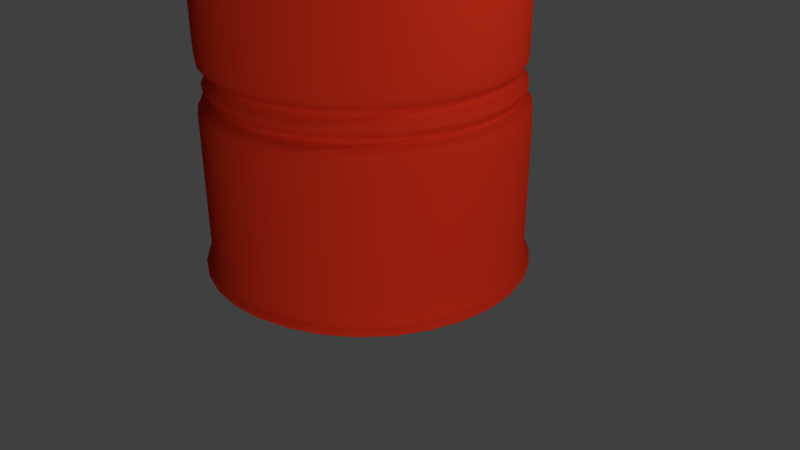 # Source: barril_metalico.blend  (saved by Blender 2.79.0; exported with 4.5.12 LTS)
import bpy
from mathutils import Matrix  # noqa: F401  (used for matrix-valued properties, if any)

bpy.ops.wm.read_factory_settings(use_empty=True)
scene = bpy.context.scene
scene.name = 'Scene'

# ---- collections
col_collection_1 = bpy.data.collections.new('Collection 1'); scene.collection.children.link(col_collection_1)
col_collection_20 = bpy.data.collections.new('Collection 20'); scene.collection.children.link(col_collection_20)
col_collection_20.hide_render = True
col_collection_20.hide_viewport = True

# ---- materials (node trees are filled in below, after node groups)
mat_vermelho = bpy.data.materials.new('vermelho')
mat_vermelho.alpha_threshold = 0.0
mat_vermelho.use_transparent_shadow = False
mat_vermelho.diffuse_color = (0.8, 0.03548, 0.0125, 1.0)
mat_vermelho.roughness = 0.5

# ---- material node trees

# ---- world
world_world = bpy.data.worlds.new('World'); scene.world = world_world
world_world.color = (0.05088, 0.05088, 0.05088)
world_world.use_sun_shadow = False
world_world.sun_shadow_jitter_overblur = 0.0
world_world.cycles.sampling_method = 'MANUAL'

# ---- cameras
cam_camera = bpy.data.cameras.new('Camera')
cam_camera.clip_end = 100.0
cam_camera.lens = 35.0
cam_camera.sensor_width = 32.0
cam_camera.sensor_height = 18.0
cam_camera.ortho_scale = 7.314
cam_camera.dof.focus_distance = 0.0
cam_camera.dof.aperture_fstop = 128.0

# ---- lights
light_hemi = bpy.data.lights.new('Hemi', 'SUN')
light_hemi.transmission_factor = 0.0
light_hemi.angle = 0.1993
light_hemi.energy = 1.0
light_hemi.shadow_buffer_clip_start = 0.5
light_hemi.shadow_soft_size = 0.1
light_hemi.shadow_cascade_max_distance = 1000.0
light_lamp = bpy.data.lights.new('Lamp', 'POINT')
light_lamp.transmission_factor = 0.0
light_lamp.cutoff_distance = 30.0
light_lamp.energy = 100.0
light_lamp.shadow_buffer_clip_start = 1.001
light_lamp.shadow_soft_size = 0.1
light_lamp.shadow_maximum_resolution = 0.006
light_lamp.use_absolute_resolution = True

# ---- meshes
me_circle = bpy.data.meshes.new('Circle')
me_circle.from_pydata([(-1.589e-08, 2.068, 0.0), (-1.462, 1.462, 0.0), (-2.068, -9.631e-08, 0.0), (-1.462, -1.462, 0.0), (1.649e-07, -2.068, 0.0), (1.462, -1.462, 0.0), (2.068, 1.872e-08, 0.0), (1.462, 1.462, 0.0), (-2.27e-08, 2.172, 2.162), (-1.536, 1.536, 2.162), (-2.172, -1.019e-07, 2.162), (-1.536, -1.536, 2.162), (1.672e-07, -2.172, 2.162), (1.536, -1.536, 2.162), (2.172, 1.891e-08, 2.162), (1.536, 1.536, 2.162), (1.359, 1.359, 2.506), (1.922, 1.813e-08, 2.506), (1.359, -1.359, 2.506), (1.584e-07, -1.922, 2.506), (-1.359, -1.359, 2.506), (-1.922, -8.88e-08, 2.506), (-1.359, 1.359, 2.506), (-9.601e-09, 1.922, 2.506), (-2.648e-08, 2.18, 2.365), (-1.542, 1.542, 2.365), (-2.18, -1.007e-07, 2.365), (-1.542, -1.542, 2.365), (1.641e-07, -2.18, 2.365), (1.542, -1.542, 2.365), (2.18, 2.057e-08, 2.365), (1.542, 1.542, 2.365), (1.372, 1.372, 2.225), (1.941, 1.667e-08, 2.225), (1.372, -1.372, 2.225), (1.608e-07, -1.941, 2.225), (-1.372, -1.372, 2.225), (-1.941, -9.131e-08, 2.225), (-1.372, 1.372, 2.225), (-8.838e-09, 1.941, 2.225), (1.455, 1.505, 2.604), (2.079, 7.057e-09, 2.604), (1.455, -1.505, 2.604), (-0.04912, -2.128, 2.604), (-1.554, -1.505, 2.604), (-2.177, -1.113e-07, 2.604), (-1.554, 1.505, 2.604), (-0.04912, 2.128, 2.604), (1.455, 1.505, 2.702), (2.079, 7.057e-09, 2.702), (1.455, -1.505, 2.702), (-0.04912, -2.128, 2.702), (-1.554, -1.505, 2.702), (-2.177, -1.113e-07, 2.702), (-1.554, 1.505, 2.702), (-0.04912, 2.128, 2.702), (1.455, 1.505, 5.35), (2.079, 7.057e-09, 5.35), (1.455, -1.505, 5.35), (-0.04912, -2.128, 5.35), (-1.554, -1.505, 5.35), (-2.177, -1.113e-07, 5.35), (-1.554, 1.505, 5.35), (-0.04912, 2.128, 5.35), (1.536, -1.536, 2.021), (1.672e-07, -2.172, 2.021), (-1.536, -1.536, 2.021), (-2.172, -1.019e-07, 2.021), (-1.536, 1.536, 2.021), (-2.27e-08, 2.172, 2.021), (1.536, 1.536, 2.021), (2.172, 1.891e-08, 2.021), (1.455, 1.505, 5.468), (2.079, 7.057e-09, 5.468), (1.455, -1.505, 5.468), (-0.04912, -2.128, 5.468), (-1.554, -1.505, 5.468), (-2.177, -1.113e-07, 5.468), (-1.554, 1.505, 5.468), (-0.04912, 2.128, 5.468), (1.294, 1.343, 5.552), (1.85, 1.006e-08, 5.552), (1.294, -1.343, 5.552), (-0.04912, -1.899, 5.552), (-1.392, -1.343, 5.552), (-1.948, -9.558e-08, 5.552), (-1.392, 1.343, 5.552), (-0.04912, 1.899, 5.552), (1.534, 1.583, 5.687), (2.19, 1.186e-08, 5.687), (1.534, -1.583, 5.687), (-0.04912, -2.239, 5.687), (-1.632, -1.583, 5.687), (-2.288, -1.127e-07, 5.687), (-1.632, 1.583, 5.687), (-0.04912, 2.239, 5.687), (1.352, 1.401, 5.815), (1.932, -4.795e-09, 5.815), (1.352, -1.401, 5.815), (-0.04912, -1.981, 5.815), (-1.45, -1.401, 5.815), (-2.03, -1.15e-07, 5.815), (-1.45, 1.401, 5.815), (-0.04912, 1.981, 5.815), (1.473, 1.522, 5.92), (2.103, -5.21e-09, 5.92), (1.473, -1.522, 5.92), (-0.04912, -2.152, 5.92), (-1.571, -1.522, 5.92), (-2.202, -1.25e-07, 5.92), (-1.571, 1.522, 5.92), (-0.04912, 2.152, 5.92), (1.473, 1.522, 6.02), (2.103, -5.21e-09, 6.02), (1.473, -1.522, 6.02), (-0.04912, -2.152, 6.02), (-1.571, -1.522, 6.02), (-2.202, -1.25e-07, 6.02), (-1.571, 1.522, 6.02), (-0.04912, 2.152, 6.02), (1.473, 1.522, 7.741), (2.103, -5.21e-09, 7.741), (1.473, -1.522, 7.741), (-0.04912, -2.152, 7.741), (-1.571, -1.522, 7.741), (-2.202, -1.25e-07, 7.741), (-1.571, 1.522, 7.741), (-0.04912, 2.152, 7.741), (1.614, 1.663, 7.86), (2.302, -5.692e-09, 7.86), (1.614, -1.663, 7.86), (-0.04912, -2.351, 7.86), (-1.712, -1.663, 7.86), (-2.401, -1.365e-07, 7.86), (-1.712, 1.663, 7.86), (-0.04912, 2.351, 7.86), (1.614, 1.663, 8.042), (2.302, -5.692e-09, 8.042), (1.614, -1.663, 8.042), (-0.04912, -2.351, 8.042), (-1.712, -1.663, 8.042), (-2.401, -1.365e-07, 8.042), (-1.712, 1.663, 8.042), (-0.04912, 2.351, 8.042), (1.448, 1.497, 8.042), (2.068, -8.097e-09, 8.042), (1.448, -1.497, 8.042), (-0.04912, -2.117, 8.042), (-1.546, -1.497, 8.042), (-2.166, -1.259e-07, 8.042), (-1.546, 1.497, 8.042), (-0.04912, 2.117, 8.042), (1.463, 1.413, 7.904), (2.083, -0.08362, 7.904), (1.463, -1.581, 7.904), (-0.03433, -2.201, 7.904), (-1.531, -1.581, 7.904), (-2.151, -0.08362, 7.904), (-1.531, 1.413, 7.904), (-0.03433, 2.033, 7.904), (1.672e-07, -2.172, 0.1677), (-2.172, -1.019e-07, 0.1677), (-2.27e-08, 2.172, 0.1677), (1.536, 1.536, 0.1677), (1.536, -1.536, 0.1677), (-1.536, -1.536, 0.1677), (-1.536, 1.536, 0.1677), (2.172, 1.891e-08, 0.1677), (1.706e-07, -2.326, 0.08035), (-2.326, -1.104e-07, 0.08035), (-3.281e-08, 2.326, 0.08035), (1.645, 1.645, 0.08035), (1.645, -1.645, 0.08035), (-1.645, -1.645, 0.08035), (-1.645, 1.645, 0.08035), (2.326, 1.903e-08, 0.08035), (1.536, -1.536, 0.2736), (-1.536, -1.536, 0.2736), (-1.536, 1.536, 0.2736), (2.172, 1.891e-08, 0.2736), (1.672e-07, -2.172, 0.2736), (-2.172, -1.019e-07, 0.2736), (-2.27e-08, 2.172, 0.2736), (1.536, 1.536, 0.2736), (-2.202, -1.25e-07, 7.646), (-1.571, 1.522, 7.646), (-0.04912, -2.152, 7.646), (-1.571, -1.522, 7.646), (2.103, -5.21e-09, 7.646), (1.473, -1.522, 7.646), (-0.04912, 2.152, 7.646), (1.473, 1.522, 7.646), (7.451e-08, 1.49e-08, 0.0)], [], [(4, 3, 192), (21, 20, 44, 45), (65, 64, 13, 12), (67, 66, 11, 10), (69, 68, 9, 8), (70, 69, 8, 15), (64, 71, 14, 13), (66, 65, 12, 11), (68, 67, 10, 9), (71, 70, 15, 14), (26, 27, 20, 21), (28, 29, 18, 19), (30, 31, 16, 17), (25, 26, 21, 22), (27, 28, 19, 20), (29, 30, 17, 18), (31, 24, 23, 16), (24, 25, 22, 23), (33, 32, 31, 30), (35, 34, 29, 28), (37, 36, 27, 26), (39, 38, 25, 24), (32, 39, 24, 31), (34, 33, 30, 29), (36, 35, 28, 27), (38, 37, 26, 25), (8, 9, 38, 39), (10, 11, 36, 37), (12, 13, 34, 35), (14, 15, 32, 33), (9, 10, 37, 38), (11, 12, 35, 36), (13, 14, 33, 34), (15, 8, 39, 32), (19, 18, 42, 43), (17, 16, 40, 41), (22, 21, 45, 46), (20, 19, 43, 44), (18, 17, 41, 42), (16, 23, 47, 40), (23, 22, 46, 47), (47, 46, 54, 55), (45, 44, 52, 53), (43, 42, 50, 51), (41, 40, 48, 49), (46, 45, 53, 54), (44, 43, 51, 52), (42, 41, 49, 50), (40, 47, 55, 48), (52, 51, 59, 60), (50, 49, 57, 58), (48, 55, 63, 56), (55, 54, 62, 63), (53, 52, 60, 61), (51, 50, 58, 59), (49, 48, 56, 57), (54, 53, 61, 62), (179, 183, 70, 71), (178, 181, 67, 68), (177, 180, 65, 66), (176, 179, 71, 64), (183, 182, 69, 70), (182, 178, 68, 69), (181, 177, 66, 67), (180, 176, 64, 65), (62, 61, 77, 78), (60, 59, 75, 76), (58, 57, 73, 74), (56, 63, 79, 72), (63, 62, 78, 79), (61, 60, 76, 77), (59, 58, 74, 75), (57, 56, 72, 73), (72, 79, 87, 80), (79, 78, 86, 87), (77, 76, 84, 85), (75, 74, 82, 83), (73, 72, 80, 81), (78, 77, 85, 86), (76, 75, 83, 84), (74, 73, 81, 82), (86, 85, 93, 94), (84, 83, 91, 92), (82, 81, 89, 90), (80, 87, 95, 88), (87, 86, 94, 95), (85, 84, 92, 93), (83, 82, 90, 91), (81, 80, 88, 89), (89, 88, 96, 97), (94, 93, 101, 102), (92, 91, 99, 100), (90, 89, 97, 98), (88, 95, 103, 96), (95, 94, 102, 103), (93, 92, 100, 101), (91, 90, 98, 99), (103, 102, 110, 111), (101, 100, 108, 109), (99, 98, 106, 107), (97, 96, 104, 105), (102, 101, 109, 110), (100, 99, 107, 108), (98, 97, 105, 106), (96, 103, 111, 104), (106, 105, 113, 114), (104, 111, 119, 112), (111, 110, 118, 119), (109, 108, 116, 117), (107, 106, 114, 115), (105, 104, 112, 113), (110, 109, 117, 118), (108, 107, 115, 116), (185, 184, 125, 126), (187, 186, 123, 124), (189, 188, 121, 122), (191, 190, 127, 120), (190, 185, 126, 127), (184, 187, 124, 125), (186, 189, 122, 123), (188, 191, 120, 121), (123, 122, 130, 131), (121, 120, 128, 129), (126, 125, 133, 134), (124, 123, 131, 132), (122, 121, 129, 130), (120, 127, 135, 128), (127, 126, 134, 135), (125, 124, 132, 133), (135, 134, 142, 143), (133, 132, 140, 141), (131, 130, 138, 139), (129, 128, 136, 137), (134, 133, 141, 142), (132, 131, 139, 140), (130, 129, 137, 138), (128, 135, 143, 136), (140, 139, 147, 148), (138, 137, 145, 146), (136, 143, 151, 144), (143, 142, 150, 151), (141, 140, 148, 149), (139, 138, 146, 147), (137, 136, 144, 145), (142, 141, 149, 150), (150, 149, 157, 158), (148, 147, 155, 156), (146, 145, 153, 154), (144, 151, 159, 152), (151, 150, 158, 159), (149, 148, 156, 157), (147, 146, 154, 155), (145, 144, 152, 153), (168, 172, 164, 160), (169, 173, 165, 161), (170, 174, 166, 162), (171, 170, 162, 163), (172, 175, 167, 164), (173, 168, 160, 165), (174, 169, 161, 166), (175, 171, 163, 167), (6, 7, 171, 175), (1, 2, 169, 174), (3, 4, 168, 173), (5, 6, 175, 172), (7, 0, 170, 171), (0, 1, 174, 170), (2, 3, 173, 169), (4, 5, 172, 168), (160, 164, 176, 180), (161, 165, 177, 181), (162, 166, 178, 182), (163, 162, 182, 183), (164, 167, 179, 176), (165, 160, 180, 177), (166, 161, 181, 178), (167, 163, 183, 179), (113, 112, 191, 188), (115, 114, 189, 186), (117, 116, 187, 184), (119, 118, 185, 190), (112, 119, 190, 191), (114, 113, 188, 189), (116, 115, 186, 187), (118, 117, 184, 185), (2, 1, 192), (7, 6, 192), (5, 4, 192), (3, 2, 192), (1, 0, 192), (0, 7, 192), (6, 5, 192)])
me_circle.polygons.foreach_set('use_smooth', [True] * 192)
_uv = me_circle.uv_layers.new(name='UVMap')
_uv.uv.foreach_set('vector', [0.07754, 0.9999, 0.0001094, 0.9225, 0.1323, 0.8677, 0.8449, 0.3257, 1.04, 0.3292, 1.036, 0.3581, 0.8441, 0.3625, -0.3899, 0.2247, -0.1653, 0.2182, -0.1651, 0.2364, -0.3899, 0.2437, 0.8499, 0.2095, 1.048, 0.2153, 1.047, 0.2331, 0.8494, 0.2274, 0.4483, 0.2096, 0.6493, 0.2091, 0.649, 0.2272, 0.4481, 0.2277, 0.2461, 0.2114, 0.4483, 0.2096, 0.4481, 0.2277, 0.246, 0.2297, -0.1653, 0.2182, 0.04266, 0.2154, 0.04268, 0.234, -0.1651, 0.2364, 1.048, 0.2153, 1.247, 0.226, 1.245, 0.2451, 1.047, 0.2331, 0.6493, 0.2091, 0.8499, 0.2095, 0.8494, 0.2274, 0.649, 0.2272, 0.04266, 0.2154, 0.2461, 0.2114, 0.246, 0.2297, 0.04268, 0.234, 0.8464, 0.2894, 1.042, 0.2964, 1.04, 0.3292, 0.8449, 0.3257, -0.3869, 0.3062, -0.1658, 0.3015, -0.166, 0.3436, -0.3717, 0.3511, 0.04173, 0.2989, 0.2445, 0.2933, 0.2438, 0.3308, 0.04166, 0.3375, 0.6465, 0.2903, 0.8464, 0.2894, 0.8449, 0.3257, 0.6452, 0.3276, 1.042, 0.2964, 1.244, 0.3063, 1.231, 0.3338, 1.04, 0.3292, -0.1658, 0.3015, 0.04173, 0.2989, 0.04166, 0.3375, -0.166, 0.3436, 0.2445, 0.2933, 0.4461, 0.291, 0.4451, 0.3284, 0.2438, 0.3308, 0.4461, 0.291, 0.6465, 0.2903, 0.6452, 0.3276, 0.4451, 0.3284, 0.04196, 0.263, 0.2451, 0.2581, 0.2445, 0.2933, 0.04173, 0.2989, -0.3764, 0.2771, -0.1657, 0.2689, -0.1658, 0.3015, -0.3869, 0.3062, 0.8477, 0.2551, 1.044, 0.259, 1.042, 0.2964, 0.8464, 0.2894, 0.4469, 0.256, 0.6476, 0.2553, 0.6465, 0.2903, 0.4461, 0.291, 0.2451, 0.2581, 0.4469, 0.256, 0.4461, 0.291, 0.2445, 0.2933, -0.1657, 0.2689, 0.04196, 0.263, 0.04173, 0.2989, -0.1658, 0.3015, 1.044, 0.259, 1.234, 0.2667, 1.244, 0.3063, 1.042, 0.2964, 0.6476, 0.2553, 0.8477, 0.2551, 0.8464, 0.2894, 0.6465, 0.2903, 0.4481, 0.2277, 0.649, 0.2272, 0.6476, 0.2553, 0.4469, 0.256, 0.8494, 0.2274, 1.047, 0.2331, 1.044, 0.259, 0.8477, 0.2551, -0.3899, 0.2437, -0.1651, 0.2364, -0.1657, 0.2689, -0.3764, 0.2771, 0.04268, 0.234, 0.246, 0.2297, 0.2451, 0.2581, 0.04196, 0.263, 0.649, 0.2272, 0.8494, 0.2274, 0.8477, 0.2551, 0.6476, 0.2553, 1.047, 0.2331, 1.245, 0.2451, 1.234, 0.2667, 1.044, 0.259, -0.1651, 0.2364, 0.04268, 0.234, 0.04196, 0.263, -0.1657, 0.2689, 0.246, 0.2297, 0.4481, 0.2277, 0.4469, 0.256, 0.2451, 0.2581, -0.3717, 0.3511, -0.166, 0.3436, -0.1707, 0.3707, -0.3895, 0.3813, 0.04166, 0.3375, 0.2438, 0.3308, 0.2483, 0.3547, 0.04189, 0.357, 0.6452, 0.3276, 0.8449, 0.3257, 0.8441, 0.3625, 0.6487, 0.3585, 1.04, 0.3292, 1.231, 0.3338, 1.234, 0.357, 1.036, 0.3581, -0.166, 0.3436, 0.04166, 0.3375, 0.04189, 0.357, -0.1707, 0.3707, 0.2438, 0.3308, 0.4451, 0.3284, 0.4512, 0.3556, 0.2483, 0.3547, 0.4451, 0.3284, 0.6452, 0.3276, 0.6487, 0.3585, 0.4512, 0.3556, 0.4512, 0.3556, 0.6487, 0.3585, 0.6482, 0.3711, 0.4509, 0.3684, 0.8441, 0.3625, 1.036, 0.3581, 1.035, 0.3699, 0.8439, 0.3749, -0.3895, 0.3813, -0.1707, 0.3707, -0.1702, 0.3844, -0.3891, 0.396, 0.04189, 0.357, 0.2483, 0.3547, 0.2481, 0.3678, 0.04211, 0.3704, 0.6487, 0.3585, 0.8441, 0.3625, 0.8439, 0.3749, 0.6482, 0.3711, 1.036, 0.3581, 1.234, 0.357, 1.234, 0.369, 1.035, 0.3699, -0.1707, 0.3707, 0.04189, 0.357, 0.04211, 0.3704, -0.1702, 0.3844, 0.2483, 0.3547, 0.4512, 0.3556, 0.4509, 0.3684, 0.2481, 0.3678, 1.035, 0.3699, 1.234, 0.369, 1.226, 0.6941, 1.029, 0.6893, -0.1702, 0.3844, 0.04211, 0.3704, 0.04832, 0.7098, -0.1554, 0.7247, 0.2481, 0.3678, 0.4509, 0.3684, 0.447, 0.6911, 0.2494, 0.6983, 0.4509, 0.3684, 0.6482, 0.3711, 0.642, 0.6881, 0.447, 0.6911, 0.8439, 0.3749, 1.035, 0.3699, 1.029, 0.6893, 0.8361, 0.6882, -0.3891, 0.396, -0.1702, 0.3844, -0.1554, 0.7247, -0.3717, 0.7437, 0.04211, 0.3704, 0.2481, 0.3678, 0.2494, 0.6983, 0.04832, 0.7098, 0.6482, 0.3711, 0.8439, 0.3749, 0.8361, 0.6882, 0.642, 0.6881, 0.04544, -0.002865, 0.25, -0.002821, 0.2461, 0.2114, 0.04266, 0.2154, 0.6554, -0.001552, 0.8562, 0.0004849, 0.8499, 0.2095, 0.6493, 0.2091, 1.055, 0.002332, 1.266, 0.006306, 1.247, 0.226, 1.048, 0.2153, -0.1611, -0.00518, 0.04544, -0.002865, 0.04266, 0.2154, -0.1653, 0.2182, 0.25, -0.002821, 0.4533, -0.002655, 0.4483, 0.2096, 0.2461, 0.2114, 0.4533, -0.002655, 0.6554, -0.001552, 0.6493, 0.2091, 0.4483, 0.2096, 0.8562, 0.0004849, 1.055, 0.002332, 1.048, 0.2153, 0.8499, 0.2095, -0.3818, -0.01031, -0.1611, -0.00518, -0.1653, 0.2182, -0.3899, 0.2247, 0.642, 0.6881, 0.8361, 0.6882, 0.8358, 0.7031, 0.6418, 0.7031, 1.029, 0.6893, 1.226, 0.6941, 1.225, 0.7101, 1.029, 0.7043, -0.1554, 0.7247, 0.04832, 0.7098, 0.04907, 0.7253, -0.1545, 0.7399, 0.2494, 0.6983, 0.447, 0.6911, 0.4471, 0.7062, 0.2499, 0.7136, 0.447, 0.6911, 0.642, 0.6881, 0.6418, 0.7031, 0.4471, 0.7062, 0.8361, 0.6882, 1.029, 0.6893, 1.029, 0.7043, 0.8358, 0.7031, -0.3717, 0.7437, -0.1554, 0.7247, -0.1545, 0.7399, -0.3707, 0.7594, 0.04832, 0.7098, 0.2494, 0.6983, 0.2499, 0.7136, 0.04907, 0.7253, 0.2499, 0.7136, 0.4471, 0.7062, 0.4465, 0.7348, 0.2499, 0.7427, 0.4471, 0.7062, 0.6418, 0.7031, 0.6407, 0.7314, 0.4465, 0.7348, 0.8358, 0.7031, 1.029, 0.7043, 1.027, 0.7308, 0.8343, 0.7314, -0.3707, 0.7594, -0.1545, 0.7399, -0.1531, 0.7729, -0.3555, 0.7919, 0.04907, 0.7253, 0.2499, 0.7136, 0.2499, 0.7427, 0.04966, 0.7549, 0.6418, 0.7031, 0.8358, 0.7031, 0.8343, 0.7314, 0.6407, 0.7314, 1.029, 0.7043, 1.225, 0.7101, 1.215, 0.7326, 1.027, 0.7308, -0.1545, 0.7399, 0.04907, 0.7253, 0.04966, 0.7549, -0.1531, 0.7729, 0.6407, 0.7314, 0.8343, 0.7314, 0.8324, 0.7759, 0.6394, 0.7757, 1.027, 0.7308, 1.215, 0.7326, 1.231, 0.784, 1.025, 0.7793, -0.1531, 0.7729, 0.04966, 0.7549, 0.05114, 0.801, -0.1515, 0.8147, 0.2499, 0.7427, 0.4465, 0.7348, 0.4462, 0.7794, 0.2506, 0.788, 0.4465, 0.7348, 0.6407, 0.7314, 0.6394, 0.7757, 0.4462, 0.7794, 0.8343, 0.7314, 1.027, 0.7308, 1.025, 0.7793, 0.8324, 0.7759, -0.3555, 0.7919, -0.1531, 0.7729, -0.1515, 0.8147, -0.368, 0.8288, 0.04966, 0.7549, 0.2499, 0.7427, 0.2506, 0.788, 0.05114, 0.801, 0.05114, 0.801, 0.2506, 0.788, 0.2515, 0.8231, 0.05258, 0.837, 0.6394, 0.7757, 0.8324, 0.7759, 0.8311, 0.8102, 0.6385, 0.81, 1.025, 0.7793, 1.231, 0.784, 1.219, 0.8113, 1.024, 0.8102, -0.1515, 0.8147, 0.05114, 0.801, 0.05258, 0.837, -0.1498, 0.8544, 0.2506, 0.788, 0.4462, 0.7794, 0.4462, 0.8139, 0.2515, 0.8231, 0.4462, 0.7794, 0.6394, 0.7757, 0.6385, 0.81, 0.4462, 0.8139, 0.8324, 0.7759, 1.025, 0.7793, 1.024, 0.8102, 0.8311, 0.8102, -0.368, 0.8288, -0.1515, 0.8147, -0.1498, 0.8544, -0.3511, 0.8705, 0.4462, 0.8139, 0.6385, 0.81, 0.6379, 0.8326, 0.4461, 0.8367, 0.8311, 0.8102, 1.024, 0.8102, 1.023, 0.8355, 0.83, 0.833, -0.3511, 0.8705, -0.1498, 0.8544, -0.149, 0.8772, -0.3572, 0.891, 0.05258, 0.837, 0.2515, 0.8231, 0.252, 0.8463, 0.05347, 0.8606, 0.6385, 0.81, 0.8311, 0.8102, 0.83, 0.833, 0.6379, 0.8326, 1.024, 0.8102, 1.219, 0.8113, 1.227, 0.8376, 1.023, 0.8355, -0.1498, 0.8544, 0.05258, 0.837, 0.05347, 0.8606, -0.149, 0.8772, 0.2515, 0.8231, 0.4462, 0.8139, 0.4461, 0.8367, 0.252, 0.8463, -0.149, 0.8772, 0.05347, 0.8606, 0.05423, 0.8734, -0.1482, 0.8903, 0.252, 0.8463, 0.4461, 0.8367, 0.4463, 0.849, 0.2525, 0.8588, 0.4461, 0.8367, 0.6379, 0.8326, 0.6377, 0.8449, 0.4463, 0.849, 0.83, 0.833, 1.023, 0.8355, 1.023, 0.8475, 0.8297, 0.8453, -0.3572, 0.891, -0.149, 0.8772, -0.1482, 0.8903, -0.3566, 0.905, 0.05347, 0.8606, 0.252, 0.8463, 0.2525, 0.8588, 0.05423, 0.8734, 0.6379, 0.8326, 0.83, 0.833, 0.8297, 0.8453, 0.6377, 0.8449, 1.023, 0.8355, 1.227, 0.8376, 1.227, 0.8499, 1.023, 0.8475, 0.6336, 1.029, 0.8213, 1.035, 0.8206, 1.045, 0.6333, 1.039, 1.016, 1.046, 1.214, 1.051, 1.213, 1.061, 1.015, 1.056, -0.1354, 1.096, 0.06935, 1.071, 0.07043, 1.082, -0.1345, 1.108, 0.2641, 1.047, 0.4501, 1.034, 0.4504, 1.044, 0.2648, 1.058, 0.4501, 1.034, 0.6336, 1.029, 0.6333, 1.039, 0.4504, 1.044, 0.8213, 1.035, 1.016, 1.046, 1.015, 1.056, 0.8206, 1.045, -0.3472, 1.112, -0.1354, 1.096, -0.1345, 1.108, -0.3466, 1.124, 0.06935, 1.071, 0.2641, 1.047, 0.2648, 1.058, 0.07043, 1.082, -0.3466, 1.124, -0.1345, 1.108, -0.1328, 1.134, -0.3545, 1.151, 0.07043, 1.082, 0.2648, 1.058, 0.2666, 1.082, 0.0728, 1.108, 0.6333, 1.039, 0.8206, 1.045, 0.8185, 1.07, 0.6322, 1.063, 1.015, 1.056, 1.213, 1.061, 1.222, 1.091, 1.013, 1.083, -0.1345, 1.108, 0.07043, 1.082, 0.0728, 1.108, -0.1328, 1.134, 0.2648, 1.058, 0.4504, 1.044, 0.4508, 1.067, 0.2666, 1.082, 0.4504, 1.044, 0.6333, 1.039, 0.6322, 1.063, 0.4508, 1.067, 0.8206, 1.045, 1.015, 1.056, 1.013, 1.083, 0.8185, 1.07, 0.4508, 1.067, 0.6322, 1.063, 0.6318, 1.084, 0.4517, 1.088, 0.8185, 1.07, 1.013, 1.083, 1.012, 1.105, 0.8172, 1.091, -0.3545, 1.151, -0.1328, 1.134, -0.1306, 1.157, -0.3533, 1.176, 0.0728, 1.108, 0.2666, 1.082, 0.2688, 1.103, 0.07567, 1.13, 0.6322, 1.063, 0.8185, 1.07, 0.8172, 1.091, 0.6318, 1.084, 1.013, 1.083, 1.222, 1.091, 1.22, 1.115, 1.012, 1.105, -0.1328, 1.134, 0.0728, 1.108, 0.07567, 1.13, -0.1306, 1.157, 0.2666, 1.082, 0.4508, 1.067, 0.4517, 1.088, 0.2688, 1.103, 1.012, 1.105, 1.22, 1.115, 1.208, 1.138, 1.009, 1.129, -0.1306, 1.157, 0.07567, 1.13, 0.07824, 1.156, -0.1288, 1.186, 0.2688, 1.103, 0.4517, 1.088, 0.452, 1.112, 0.2707, 1.128, 0.4517, 1.088, 0.6318, 1.084, 0.6304, 1.108, 0.452, 1.112, 0.8172, 1.091, 1.012, 1.105, 1.009, 1.129, 0.8147, 1.116, -0.3533, 1.176, -0.1306, 1.157, -0.1288, 1.186, -0.3386, 1.206, 0.07567, 1.13, 0.2688, 1.103, 0.2707, 1.128, 0.07824, 1.156, 0.6318, 1.084, 0.8172, 1.091, 0.8147, 1.116, 0.6304, 1.108, 0.6304, 1.108, 0.8147, 1.116, 0.8223, 1.132, 0.6352, 1.125, 1.009, 1.129, 1.208, 1.138, 1.212, 1.157, 1.016, 1.148, -0.1288, 1.186, 0.07824, 1.156, 0.07105, 1.174, -0.1332, 1.206, 0.2707, 1.128, 0.452, 1.112, 0.4509, 1.129, 0.2647, 1.144, 0.452, 1.112, 0.6304, 1.108, 0.6352, 1.125, 0.4509, 1.129, 0.8147, 1.116, 1.009, 1.129, 1.016, 1.148, 0.8223, 1.132, -0.3386, 1.206, -0.1288, 1.186, -0.1332, 1.206, -0.3393, 1.227, 0.07824, 1.156, 0.2707, 1.128, 0.2647, 1.144, 0.07105, 1.174, -0.3894, -0.05158, -0.1592, -0.04191, -0.1605, -0.0181, -0.3812, -0.02309, 0.8574, -0.03297, 1.056, -0.02972, 1.055, -0.0107, 0.8567, -0.01164, 0.4542, -0.03664, 0.6566, -0.03532, 0.6559, -0.01379, 0.4536, -0.01497, 0.2508, -0.03699, 0.4542, -0.03664, 0.4536, -0.01497, 0.2503, -0.01521, -0.1592, -0.04191, 0.04644, -0.03729, 0.04583, -0.01535, -0.1605, -0.0181, 1.056, -0.02972, 1.274, -0.02648, 1.266, -0.007172, 1.055, -0.0107, 0.6566, -0.03532, 0.8574, -0.03297, 0.8567, -0.01164, 0.6559, -0.01379, 0.04644, -0.03729, 0.2508, -0.03699, 0.2503, -0.01521, 0.04583, -0.01535, 0.04738, -0.07238, 0.2517, -0.07199, 0.2508, -0.03699, 0.04644, -0.03729, 0.6577, -0.06994, 0.8587, -0.06721, 0.8574, -0.03297, 0.6566, -0.03532, 1.057, -0.0644, 1.261, -0.06685, 1.274, -0.02648, 1.056, -0.02972, -0.1574, -0.07392, 0.04738, -0.07238, 0.04644, -0.03729, -0.1592, -0.04191, 0.2517, -0.07199, 0.4552, -0.07148, 0.4542, -0.03664, 0.2508, -0.03699, 0.4552, -0.07148, 0.6577, -0.06994, 0.6566, -0.03532, 0.4542, -0.03664, 0.8587, -0.06721, 1.057, -0.0644, 1.056, -0.02972, 0.8574, -0.03297, -0.3733, -0.08536, -0.1574, -0.07392, -0.1592, -0.04191, -0.3894, -0.05158, -0.3812, -0.02309, -0.1605, -0.0181, -0.1611, -0.00518, -0.3818, -0.01031, 0.8567, -0.01164, 1.055, -0.0107, 1.055, 0.002332, 0.8562, 0.0004849, 0.4536, -0.01497, 0.6559, -0.01379, 0.6554, -0.001552, 0.4533, -0.002655, 0.2503, -0.01521, 0.4536, -0.01497, 0.4533, -0.002655, 0.25, -0.002821, -0.1605, -0.0181, 0.04583, -0.01535, 0.04544, -0.002865, -0.1611, -0.00518, 1.055, -0.0107, 1.266, -0.007172, 1.266, 0.006306, 1.055, 0.002332, 0.6559, -0.01379, 0.8567, -0.01164, 0.8562, 0.0004849, 0.6554, -0.001552, 0.04583, -0.01535, 0.2503, -0.01521, 0.25, -0.002821, 0.04544, -0.002865, 0.05423, 0.8734, 0.2525, 0.8588, 0.2641, 1.047, 0.06935, 1.071, -0.3566, 0.905, -0.1482, 0.8903, -0.1354, 1.096, -0.3472, 1.112, 0.8297, 0.8453, 1.023, 0.8475, 1.016, 1.046, 0.8213, 1.035, 0.4463, 0.849, 0.6377, 0.8449, 0.6336, 1.029, 0.4501, 1.034, 0.2525, 0.8588, 0.4463, 0.849, 0.4501, 1.034, 0.2641, 1.047, -0.1482, 0.8903, 0.05423, 0.8734, 0.06935, 1.071, -0.1354, 1.096, 1.023, 0.8475, 1.227, 0.8499, 1.214, 1.051, 1.016, 1.046, 0.6377, 0.8449, 0.8297, 0.8453, 0.8213, 1.035, 0.6336, 1.029, 0.0001094, 0.813, 0.07754, 0.7355, 0.1323, 0.8677, 0.2645, 0.813, 0.2645, 0.9225, 0.1323, 0.8677, 0.187, 0.9999, 0.07754, 0.9999, 0.1323, 0.8677, 0.0001094, 0.9225, 0.0001094, 0.813, 0.1323, 0.8677, 0.07754, 0.7355, 0.187, 0.7355, 0.1323, 0.8677, 0.187, 0.7355, 0.2645, 0.813, 0.1323, 0.8677, 0.2645, 0.9225, 0.187, 0.9999, 0.1323, 0.8677])
me_circle.materials.append(mat_vermelho)
me_circle.use_remesh_preserve_volume = False
me_circle.use_remesh_preserve_attributes = False
me_circle.use_mirror_vertex_groups = False
me_circle.update()
me_circle_001 = bpy.data.meshes.new('Circle.001')
me_circle_001.from_pydata([(-2.27e-08, 2.172, 0.0), (-1.536, 1.536, 0.0), (-2.172, -1.019e-07, 0.0), (-1.536, -1.536, 0.0), (1.672e-07, -2.172, 0.0), (1.536, -1.536, 0.0), (2.172, 1.891e-08, 0.0), (1.536, 1.536, 0.0), (-2.27e-08, 2.172, 1.931), (-1.536, 1.536, 1.931), (-2.172, -1.019e-07, 1.931), (-1.536, -1.536, 1.931), (1.672e-07, -2.172, 1.931), (1.536, -1.536, 1.931), (2.172, 1.891e-08, 1.931), (1.536, 1.536, 1.931), (1.359, 1.359, 2.275), (1.922, 1.813e-08, 2.275), (1.359, -1.359, 2.275), (1.584e-07, -1.922, 2.275), (-1.359, -1.359, 2.275), (-1.922, -8.88e-08, 2.275), (-1.359, 1.359, 2.275), (-9.601e-09, 1.922, 2.275), (-2.648e-08, 2.18, 2.135), (-1.542, 1.542, 2.135), (-2.18, -1.007e-07, 2.135), (-1.542, -1.542, 2.135), (1.641e-07, -2.18, 2.135), (1.542, -1.542, 2.135), (2.18, 2.057e-08, 2.135), (1.542, 1.542, 2.135), (1.372, 1.372, 1.994), (1.941, 1.667e-08, 1.994), (1.372, -1.372, 1.994), (1.608e-07, -1.941, 1.994), (-1.372, -1.372, 1.994), (-1.941, -9.131e-08, 1.994), (-1.372, 1.372, 1.994), (-8.838e-09, 1.941, 1.994), (1.455, 1.505, 2.373), (2.079, 7.057e-09, 2.373), (1.455, -1.505, 2.373), (-0.04912, -2.128, 2.373), (-1.554, -1.505, 2.373), (-2.177, -1.113e-07, 2.373), (-1.554, 1.505, 2.373), (-0.04912, 2.128, 2.373), (1.455, 1.505, 2.472), (2.079, 7.057e-09, 2.472), (1.455, -1.505, 2.472), (-0.04912, -2.128, 2.472), (-1.554, -1.505, 2.472), (-2.177, -1.113e-07, 2.472), (-1.554, 1.505, 2.472), (-0.04912, 2.128, 2.472), (1.455, 1.505, 3.862), (2.079, 7.057e-09, 3.862), (1.455, -1.505, 3.862), (-0.04912, -2.128, 3.862), (-1.554, -1.505, 3.862), (-2.177, -1.113e-07, 3.862), (-1.554, 1.505, 3.862), (-0.04912, 2.128, 3.862), (1.536, -1.536, 1.791), (1.672e-07, -2.172, 1.791), (-1.536, -1.536, 1.791), (-2.172, -1.019e-07, 1.791), (-1.536, 1.536, 1.791), (-2.27e-08, 2.172, 1.791), (1.536, 1.536, 1.791), (2.172, 1.891e-08, 1.791), (1.455, 1.505, 3.98), (2.079, 7.057e-09, 3.98), (1.455, -1.505, 3.98), (-0.04912, -2.128, 3.98), (-1.554, -1.505, 3.98), (-2.177, -1.113e-07, 3.98), (-1.554, 1.505, 3.98), (-0.04912, 2.128, 3.98), (1.294, 1.343, 4.064), (1.85, 1.006e-08, 4.064), (1.294, -1.343, 4.064), (-0.04912, -1.899, 4.064), (-1.392, -1.343, 4.064), (-1.948, -9.558e-08, 4.064), (-1.392, 1.343, 4.064), (-0.04912, 1.899, 4.064), (1.534, 1.583, 4.199), (2.19, 1.186e-08, 4.199), (1.534, -1.583, 4.199), (-0.04912, -2.239, 4.199), (-1.632, -1.583, 4.199), (-2.288, -1.127e-07, 4.199), (-1.632, 1.583, 4.199), (-0.04912, 2.239, 4.199), (1.352, 1.401, 4.328), (1.932, -4.795e-09, 4.328), (1.352, -1.401, 4.328), (-0.04912, -1.981, 4.328), (-1.45, -1.401, 4.328), (-2.03, -1.15e-07, 4.328), (-1.45, 1.401, 4.328), (-0.04912, 1.981, 4.328), (1.473, 1.522, 4.433), (2.103, -5.21e-09, 4.433), (1.473, -1.522, 4.433), (-0.04912, -2.152, 4.433), (-1.571, -1.522, 4.433), (-2.202, -1.25e-07, 4.433), (-1.571, 1.522, 4.433), (-0.04912, 2.152, 4.433), (1.473, 1.522, 4.532), (2.103, -5.21e-09, 4.532), (1.473, -1.522, 4.532), (-0.04912, -2.152, 4.532), (-1.571, -1.522, 4.532), (-2.202, -1.25e-07, 4.532), (-1.571, 1.522, 4.532), (-0.04912, 2.152, 4.532), (1.473, 1.522, 5.478), (2.103, -5.21e-09, 5.478), (1.473, -1.522, 5.478), (-0.04912, -2.152, 5.478), (-1.571, -1.522, 5.478), (-2.202, -1.25e-07, 5.478), (-1.571, 1.522, 5.478), (-0.04912, 2.152, 5.478), (1.614, 1.663, 5.597), (2.302, -5.692e-09, 5.597), (1.614, -1.663, 5.597), (-0.04912, -2.351, 5.597), (-1.712, -1.663, 5.597), (-2.401, -1.365e-07, 5.597), (-1.712, 1.663, 5.597), (-0.04912, 2.351, 5.597), (1.614, 1.663, 5.779), (2.302, -5.692e-09, 5.779), (1.614, -1.663, 5.779), (-0.04912, -2.351, 5.779), (-1.712, -1.663, 5.779), (-2.401, -1.365e-07, 5.779), (-1.712, 1.663, 5.779), (-0.04912, 2.351, 5.779), (1.448, 1.497, 5.779), (2.068, -8.097e-09, 5.779), (1.448, -1.497, 5.779), (-0.04912, -2.117, 5.779), (-1.546, -1.497, 5.779), (-2.166, -1.259e-07, 5.779), (-1.546, 1.497, 5.779), (-0.04912, 2.117, 5.779), (1.463, 1.413, 5.642), (2.083, -0.08362, 5.642), (1.463, -1.581, 5.642), (-0.03433, -2.201, 5.642), (-1.531, -1.581, 5.642), (-2.151, -0.08362, 5.642), (-1.531, 1.413, 5.642), (-0.03433, 2.033, 5.642)], [], [(0, 7, 6, 5, 4, 3, 2, 1), (21, 20, 44, 45), (65, 64, 13, 12), (67, 66, 11, 10), (69, 68, 9, 8), (70, 69, 8, 15), (64, 71, 14, 13), (66, 65, 12, 11), (68, 67, 10, 9), (71, 70, 15, 14), (26, 27, 20, 21), (28, 29, 18, 19), (30, 31, 16, 17), (25, 26, 21, 22), (27, 28, 19, 20), (29, 30, 17, 18), (31, 24, 23, 16), (24, 25, 22, 23), (33, 32, 31, 30), (35, 34, 29, 28), (37, 36, 27, 26), (39, 38, 25, 24), (32, 39, 24, 31), (34, 33, 30, 29), (36, 35, 28, 27), (38, 37, 26, 25), (8, 9, 38, 39), (10, 11, 36, 37), (12, 13, 34, 35), (14, 15, 32, 33), (9, 10, 37, 38), (11, 12, 35, 36), (13, 14, 33, 34), (15, 8, 39, 32), (19, 18, 42, 43), (17, 16, 40, 41), (22, 21, 45, 46), (20, 19, 43, 44), (18, 17, 41, 42), (16, 23, 47, 40), (23, 22, 46, 47), (47, 46, 54, 55), (45, 44, 52, 53), (43, 42, 50, 51), (41, 40, 48, 49), (46, 45, 53, 54), (44, 43, 51, 52), (42, 41, 49, 50), (40, 47, 55, 48), (52, 51, 59, 60), (50, 49, 57, 58), (48, 55, 63, 56), (55, 54, 62, 63), (53, 52, 60, 61), (51, 50, 58, 59), (49, 48, 56, 57), (54, 53, 61, 62), (6, 7, 70, 71), (1, 2, 67, 68), (3, 4, 65, 66), (5, 6, 71, 64), (7, 0, 69, 70), (0, 1, 68, 69), (2, 3, 66, 67), (4, 5, 64, 65), (62, 61, 77, 78), (60, 59, 75, 76), (58, 57, 73, 74), (56, 63, 79, 72), (63, 62, 78, 79), (61, 60, 76, 77), (59, 58, 74, 75), (57, 56, 72, 73), (72, 79, 87, 80), (79, 78, 86, 87), (77, 76, 84, 85), (75, 74, 82, 83), (73, 72, 80, 81), (78, 77, 85, 86), (76, 75, 83, 84), (74, 73, 81, 82), (86, 85, 93, 94), (84, 83, 91, 92), (82, 81, 89, 90), (80, 87, 95, 88), (87, 86, 94, 95), (85, 84, 92, 93), (83, 82, 90, 91), (81, 80, 88, 89), (89, 88, 96, 97), (94, 93, 101, 102), (92, 91, 99, 100), (90, 89, 97, 98), (88, 95, 103, 96), (95, 94, 102, 103), (93, 92, 100, 101), (91, 90, 98, 99), (103, 102, 110, 111), (101, 100, 108, 109), (99, 98, 106, 107), (97, 96, 104, 105), (102, 101, 109, 110), (100, 99, 107, 108), (98, 97, 105, 106), (96, 103, 111, 104), (106, 105, 113, 114), (104, 111, 119, 112), (111, 110, 118, 119), (109, 108, 116, 117), (107, 106, 114, 115), (105, 104, 112, 113), (110, 109, 117, 118), (108, 107, 115, 116), (118, 117, 125, 126), (116, 115, 123, 124), (114, 113, 121, 122), (112, 119, 127, 120), (119, 118, 126, 127), (117, 116, 124, 125), (115, 114, 122, 123), (113, 112, 120, 121), (123, 122, 130, 131), (121, 120, 128, 129), (126, 125, 133, 134), (124, 123, 131, 132), (122, 121, 129, 130), (120, 127, 135, 128), (127, 126, 134, 135), (125, 124, 132, 133), (135, 134, 142, 143), (133, 132, 140, 141), (131, 130, 138, 139), (129, 128, 136, 137), (134, 133, 141, 142), (132, 131, 139, 140), (130, 129, 137, 138), (128, 135, 143, 136), (140, 139, 147, 148), (138, 137, 145, 146), (136, 143, 151, 144), (143, 142, 150, 151), (141, 140, 148, 149), (139, 138, 146, 147), (137, 136, 144, 145), (142, 141, 149, 150), (150, 149, 157, 158), (148, 147, 155, 156), (146, 145, 153, 154), (144, 151, 159, 152), (151, 150, 158, 159), (149, 148, 156, 157), (147, 146, 154, 155), (145, 144, 152, 153)])
me_circle_001.polygons.foreach_set('use_smooth', [True] * 153)
me_circle_001.use_remesh_preserve_volume = False
me_circle_001.use_remesh_preserve_attributes = False
me_circle_001.use_mirror_vertex_groups = False
me_circle_001.update()

# ---- objects
ob_hemi = bpy.data.objects.new('Hemi', light_hemi)
ob_barril__metalico = bpy.data.objects.new('barril _metalico', me_circle)
ob_lamp = bpy.data.objects.new('Lamp', light_lamp)
ob_camera = bpy.data.objects.new('Camera', cam_camera)
ob_circle_001 = bpy.data.objects.new('Circle.001', me_circle_001)

# ---- transforms, parenting, visibility, modifiers, constraints
ob_hemi.location = (7.558, -1.043e-06, 7.958)
ob_hemi.rotation_euler = (1.537, 0.769, 1.151)
ob_hemi.lineart.crease_threshold = 0.0
ob_barril__metalico.location = (0.0, 0.0, 0.0)
ob_barril__metalico.lineart.crease_threshold = 0.0
_m = ob_barril__metalico.modifiers.new('Subsurf', 'SUBSURF')
_m.uv_smooth = 'PRESERVE_CORNERS'
_m.quality = 2
_m.levels = 0
_m.show_only_control_edges = False
ob_lamp.location = (4.076, 1.005, 5.904)
ob_lamp.rotation_euler = (0.6503, 0.05522, 1.866)
ob_lamp.lock_rotations_4d = False
ob_lamp.empty_display_type = 'ARROWS'
ob_lamp.color = (0.0, 0.0, 0.0, 0.0)
ob_lamp.lineart.crease_threshold = 0.0
ob_camera.location = (7.481, -6.508, 5.344)
ob_camera.rotation_euler = (1.109, 0.0, 0.8149)
ob_camera.lock_rotations_4d = False
ob_camera.empty_display_type = 'ARROWS'
ob_camera.color = (0.0, 0.0, 0.0, 0.0)
ob_camera.display_type = 'WIRE'
ob_camera.lineart.crease_threshold = 0.0
ob_circle_001.location = (0.0, 0.0, 0.0)
ob_circle_001.lineart.crease_threshold = 0.0
_m = ob_circle_001.modifiers.new('Subsurf', 'SUBSURF')
_m.uv_smooth = 'PRESERVE_CORNERS'
_m.quality = 2
_m.levels = 0
_m.show_only_control_edges = False

# ---- collection membership
col_collection_1.objects.link(ob_hemi)
col_collection_1.objects.link(ob_barril__metalico)
col_collection_1.objects.link(ob_lamp)
col_collection_1.objects.link(ob_camera)
col_collection_20.objects.link(ob_circle_001)

# ---- scene / render settings (as saved in the file)
scene.camera = ob_camera
scene.frame_start = 1; scene.frame_end = 250; scene.frame_set(1)
scene.render.engine = 'BLENDER_EEVEE_NEXT'
scene.render.resolution_percentage = 50
scene.render.dither_intensity = 0.0
scene.cycles.use_denoising = False
scene.cycles.samples = 128
scene.cycles.sampling_pattern = 'TABULATED_SOBOL'
scene.cycles.use_adaptive_sampling = False
scene.cycles.use_light_tree = False
scene.cycles.blur_glossy = 0.0
scene.cycles.sample_clamp_indirect = 0.0
scene.view_settings.view_transform = 'Standard'
bpy.context.view_layer.update()
